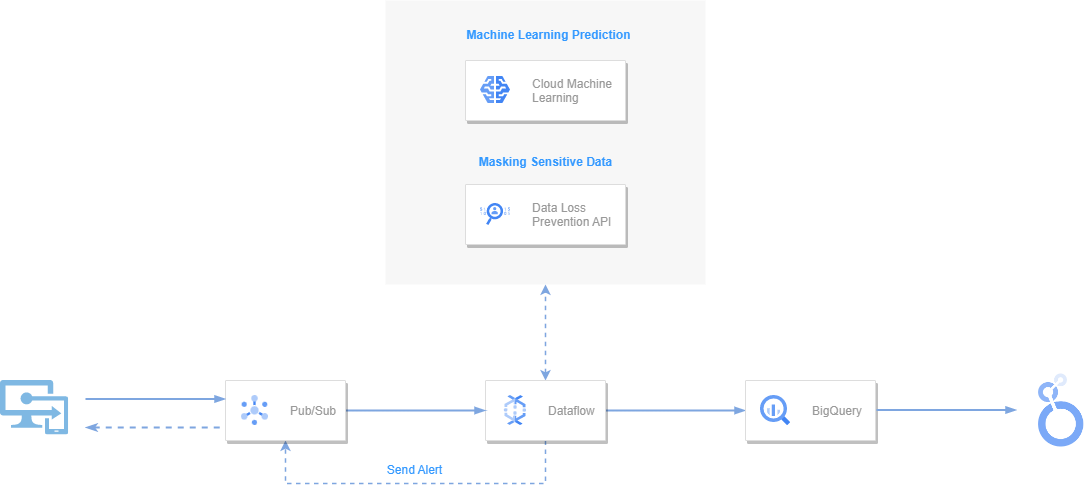

The diagram above was exported from draw.io. Its source (the exported page's mxGraphModel, read from the mxfile embedded in the PNG):
<mxGraphModel dx="1896" dy="1059" grid="1" gridSize="10" guides="1" tooltips="1" connect="1" arrows="1" fold="1" page="1" pageScale="1" pageWidth="1169" pageHeight="827" math="0" shadow="0">
  <root>
    <mxCell id="W1WgeyEjaauax5qrPq6K-0" />
    <mxCell id="W1WgeyEjaauax5qrPq6K-1" parent="W1WgeyEjaauax5qrPq6K-0" />
    <mxCell id="OuwKtqrQfk0FMcfLvJq3-20" value="" style="rounded=0;whiteSpace=wrap;html=1;fillColor=#f5f5f5;fontColor=#333333;strokeColor=none;opacity=70;" vertex="1" parent="W1WgeyEjaauax5qrPq6K-1">
      <mxGeometry x="428" y="171" width="320" height="284" as="geometry" />
    </mxCell>
    <mxCell id="OuwKtqrQfk0FMcfLvJq3-11" style="edgeStyle=orthogonalEdgeStyle;rounded=0;orthogonalLoop=1;jettySize=auto;html=1;exitX=1;exitY=0.5;exitDx=0;exitDy=0;entryX=0;entryY=0.5;entryDx=0;entryDy=0;strokeColor=#7EA6E0;strokeWidth=2;endArrow=blockThin;endFill=1;" edge="1" parent="W1WgeyEjaauax5qrPq6K-1" source="OuwKtqrQfk0FMcfLvJq3-4" target="OuwKtqrQfk0FMcfLvJq3-8">
      <mxGeometry relative="1" as="geometry" />
    </mxCell>
    <mxCell id="OuwKtqrQfk0FMcfLvJq3-59" style="edgeStyle=orthogonalEdgeStyle;rounded=0;orthogonalLoop=1;jettySize=auto;html=1;exitX=0.5;exitY=1;exitDx=0;exitDy=0;entryX=0.5;entryY=1;entryDx=0;entryDy=0;dashed=1;strokeColor=#7EA6E0;strokeWidth=1.5;fontColor=#3399FF;startArrow=none;startFill=0;endArrow=classic;endFill=1;" edge="1" parent="W1WgeyEjaauax5qrPq6K-1" source="OuwKtqrQfk0FMcfLvJq3-4" target="OuwKtqrQfk0FMcfLvJq3-14">
      <mxGeometry relative="1" as="geometry">
        <Array as="points">
          <mxPoint x="588" y="654" />
          <mxPoint x="328" y="654" />
        </Array>
      </mxGeometry>
    </mxCell>
    <mxCell id="OuwKtqrQfk0FMcfLvJq3-62" style="edgeStyle=orthogonalEdgeStyle;rounded=0;orthogonalLoop=1;jettySize=auto;html=1;exitX=0.5;exitY=0;exitDx=0;exitDy=0;entryX=0.5;entryY=1;entryDx=0;entryDy=0;dashed=1;strokeColor=#7EA6E0;strokeWidth=1.5;fontColor=#3399FF;startArrow=classic;startFill=1;endArrow=classic;endFill=1;" edge="1" parent="W1WgeyEjaauax5qrPq6K-1" source="OuwKtqrQfk0FMcfLvJq3-4" target="OuwKtqrQfk0FMcfLvJq3-20">
      <mxGeometry relative="1" as="geometry" />
    </mxCell>
    <mxCell id="OuwKtqrQfk0FMcfLvJq3-4" value="" style="strokeColor=#dddddd;shadow=1;strokeWidth=1;rounded=1;absoluteArcSize=1;arcSize=2;" vertex="1" parent="W1WgeyEjaauax5qrPq6K-1">
      <mxGeometry x="528" y="551" width="120" height="60" as="geometry" />
    </mxCell>
    <mxCell id="OuwKtqrQfk0FMcfLvJq3-5" value="Dataflow" style="editableCssRules=.*;fontColor=#999999;shape=image;verticalLabelPosition=middle;labelBackgroundColor=#ffffff;verticalAlign=middle;labelPosition=right;align=left;spacingLeft=20;part=1;points=[];imageAspect=0;image=data:image/svg+xml,(base64 omitted: 1764 chars);" vertex="1" parent="OuwKtqrQfk0FMcfLvJq3-4">
      <mxGeometry width="22" height="30" relative="1" as="geometry">
        <mxPoint x="19" y="15" as="offset" />
      </mxGeometry>
    </mxCell>
    <mxCell id="OuwKtqrQfk0FMcfLvJq3-10" style="edgeStyle=orthogonalEdgeStyle;rounded=0;orthogonalLoop=1;jettySize=auto;html=1;exitX=1;exitY=0.5;exitDx=0;exitDy=0;entryX=0;entryY=0.5;entryDx=0;entryDy=0;strokeColor=#7EA6E0;strokeWidth=2;endArrow=blockThin;endFill=1;" edge="1" parent="W1WgeyEjaauax5qrPq6K-1" target="OuwKtqrQfk0FMcfLvJq3-4">
      <mxGeometry relative="1" as="geometry">
        <mxPoint x="388" y="581" as="sourcePoint" />
      </mxGeometry>
    </mxCell>
    <mxCell id="OuwKtqrQfk0FMcfLvJq3-8" value="" style="strokeColor=#dddddd;shadow=1;strokeWidth=1;rounded=1;absoluteArcSize=1;arcSize=2;" vertex="1" parent="W1WgeyEjaauax5qrPq6K-1">
      <mxGeometry x="788" y="551" width="130" height="60" as="geometry" />
    </mxCell>
    <mxCell id="OuwKtqrQfk0FMcfLvJq3-9" value="BigQuery" style="editableCssRules=.*;fontColor=#999999;shape=image;verticalLabelPosition=middle;labelBackgroundColor=#ffffff;verticalAlign=middle;labelPosition=right;align=left;spacingLeft=20;part=1;points=[];imageAspect=0;image=data:image/svg+xml,(base64 omitted: 1156 chars);" vertex="1" parent="OuwKtqrQfk0FMcfLvJq3-8">
      <mxGeometry width="30" height="30" relative="1" as="geometry">
        <mxPoint x="15" y="15" as="offset" />
      </mxGeometry>
    </mxCell>
    <mxCell id="OuwKtqrQfk0FMcfLvJq3-14" value="" style="strokeColor=#dddddd;shadow=1;strokeWidth=1;rounded=1;absoluteArcSize=1;arcSize=2;" vertex="1" parent="W1WgeyEjaauax5qrPq6K-1">
      <mxGeometry x="268" y="551" width="120" height="60" as="geometry" />
    </mxCell>
    <mxCell id="OuwKtqrQfk0FMcfLvJq3-15" value="Pub/Sub" style="editableCssRules=.*;fontColor=#999999;shape=image;verticalLabelPosition=middle;labelBackgroundColor=#ffffff;verticalAlign=middle;labelPosition=right;align=left;spacingLeft=20;part=1;points=[];imageAspect=0;image=data:image/svg+xml,(base64 omitted: 1912 chars);" vertex="1" parent="OuwKtqrQfk0FMcfLvJq3-14">
      <mxGeometry width="27" height="30" relative="1" as="geometry">
        <mxPoint x="16" y="15" as="offset" />
      </mxGeometry>
    </mxCell>
    <mxCell id="OuwKtqrQfk0FMcfLvJq3-16" value="" style="strokeColor=#dddddd;shadow=1;strokeWidth=1;rounded=1;absoluteArcSize=1;arcSize=2;" vertex="1" parent="W1WgeyEjaauax5qrPq6K-1">
      <mxGeometry x="508" y="355" width="160" height="60" as="geometry" />
    </mxCell>
    <mxCell id="OuwKtqrQfk0FMcfLvJq3-17" value="Data Loss&#10;Prevention API" style="editableCssRules=.*;fontColor=#999999;shape=image;verticalLabelPosition=middle;labelBackgroundColor=#ffffff;verticalAlign=middle;labelPosition=right;align=left;spacingLeft=20;part=1;points=[];imageAspect=0;image=data:image/svg+xml,(base64 omitted: 3760 chars);" vertex="1" parent="OuwKtqrQfk0FMcfLvJq3-16">
      <mxGeometry width="30" height="22" relative="1" as="geometry">
        <mxPoint x="15" y="19" as="offset" />
      </mxGeometry>
    </mxCell>
    <mxCell id="OuwKtqrQfk0FMcfLvJq3-36" value="" style="shape=image;imageAspect=0;aspect=fixed;verticalLabelPosition=bottom;verticalAlign=top;opacity=70;image=https://itg.wfu.edu/wp-content/uploads/Looker-Studio-Logo.png;" vertex="1" parent="W1WgeyEjaauax5qrPq6K-1">
      <mxGeometry x="1081" y="544.5" width="45.33" height="73" as="geometry" />
    </mxCell>
    <mxCell id="OuwKtqrQfk0FMcfLvJq3-38" style="edgeStyle=orthogonalEdgeStyle;rounded=0;orthogonalLoop=1;jettySize=auto;html=1;exitX=1;exitY=0.5;exitDx=0;exitDy=0;entryX=0;entryY=0.5;entryDx=0;entryDy=0;strokeColor=#7EA6E0;strokeWidth=2;endArrow=blockThin;endFill=1;" edge="1" parent="W1WgeyEjaauax5qrPq6K-1">
      <mxGeometry relative="1" as="geometry">
        <mxPoint x="919" y="580.5" as="sourcePoint" />
        <mxPoint x="1059" y="580.5" as="targetPoint" />
      </mxGeometry>
    </mxCell>
    <mxCell id="OuwKtqrQfk0FMcfLvJq3-39" style="edgeStyle=orthogonalEdgeStyle;rounded=0;orthogonalLoop=1;jettySize=auto;html=1;exitX=1;exitY=0.5;exitDx=0;exitDy=0;entryX=0;entryY=0.5;entryDx=0;entryDy=0;strokeColor=#7EA6E0;strokeWidth=2;endArrow=blockThin;endFill=1;" edge="1" parent="W1WgeyEjaauax5qrPq6K-1">
      <mxGeometry relative="1" as="geometry">
        <mxPoint x="128" y="569.5" as="sourcePoint" />
        <mxPoint x="268" y="569.5" as="targetPoint" />
      </mxGeometry>
    </mxCell>
    <mxCell id="OuwKtqrQfk0FMcfLvJq3-41" value="" style="sketch=0;aspect=fixed;html=1;points=[];align=center;image;fontSize=12;image=img/lib/mscae/Intune_App_Protection.svg;opacity=50;" vertex="1" parent="W1WgeyEjaauax5qrPq6K-1">
      <mxGeometry x="43" y="551" width="68.13" height="54.5" as="geometry" />
    </mxCell>
    <mxCell id="OuwKtqrQfk0FMcfLvJq3-43" style="edgeStyle=orthogonalEdgeStyle;rounded=0;orthogonalLoop=1;jettySize=auto;html=1;exitX=1;exitY=0.5;exitDx=0;exitDy=0;entryX=0;entryY=0.5;entryDx=0;entryDy=0;strokeColor=#7EA6E0;strokeWidth=2;endArrow=none;endFill=0;startArrow=classicThin;startFill=1;dashed=1;" edge="1" parent="W1WgeyEjaauax5qrPq6K-1">
      <mxGeometry relative="1" as="geometry">
        <mxPoint x="128" y="598" as="sourcePoint" />
        <mxPoint x="268" y="598" as="targetPoint" />
      </mxGeometry>
    </mxCell>
    <mxCell id="OuwKtqrQfk0FMcfLvJq3-44" value="&lt;font color=&quot;#3399ff&quot;&gt;&lt;b&gt;Masking Sensitive Data&lt;/b&gt;&lt;/font&gt;" style="text;html=1;resizable=0;autosize=1;align=center;verticalAlign=middle;points=[];fillColor=none;strokeColor=none;rounded=0;opacity=50;" vertex="1" parent="W1WgeyEjaauax5qrPq6K-1">
      <mxGeometry x="508" y="318" width="160" height="30" as="geometry" />
    </mxCell>
    <mxCell id="OuwKtqrQfk0FMcfLvJq3-56" value="" style="strokeColor=#dddddd;shadow=1;strokeWidth=1;rounded=1;absoluteArcSize=1;arcSize=2;" vertex="1" parent="W1WgeyEjaauax5qrPq6K-1">
      <mxGeometry x="508" y="231" width="160" height="60" as="geometry" />
    </mxCell>
    <mxCell id="OuwKtqrQfk0FMcfLvJq3-57" value="Cloud Machine&#10;Learning" style="editableCssRules=.*;fontColor=#999999;shape=image;verticalLabelPosition=middle;labelBackgroundColor=#ffffff;verticalAlign=middle;labelPosition=right;align=left;spacingLeft=20;part=1;points=[];imageAspect=0;image=data:image/svg+xml,(base64 omitted: 1048 chars);" vertex="1" parent="OuwKtqrQfk0FMcfLvJq3-56">
      <mxGeometry width="30" height="27" relative="1" as="geometry">
        <mxPoint x="15" y="16" as="offset" />
      </mxGeometry>
    </mxCell>
    <mxCell id="OuwKtqrQfk0FMcfLvJq3-58" value="&lt;font color=&quot;#3399ff&quot;&gt;&lt;b&gt;Machine Learning Prediction&lt;/b&gt;&lt;/font&gt;" style="text;html=1;resizable=0;autosize=1;align=center;verticalAlign=middle;points=[];fillColor=none;strokeColor=none;rounded=0;opacity=50;" vertex="1" parent="W1WgeyEjaauax5qrPq6K-1">
      <mxGeometry x="496" y="191" width="190" height="30" as="geometry" />
    </mxCell>
    <mxCell id="OuwKtqrQfk0FMcfLvJq3-60" value="&lt;font color=&quot;#3399ff&quot;&gt;Send Alert&lt;/font&gt;" style="text;html=1;resizable=0;autosize=1;align=center;verticalAlign=middle;points=[];fillColor=none;strokeColor=none;rounded=0;opacity=50;" vertex="1" parent="W1WgeyEjaauax5qrPq6K-1">
      <mxGeometry x="417" y="626" width="80" height="30" as="geometry" />
    </mxCell>
  </root>
</mxGraphModel>